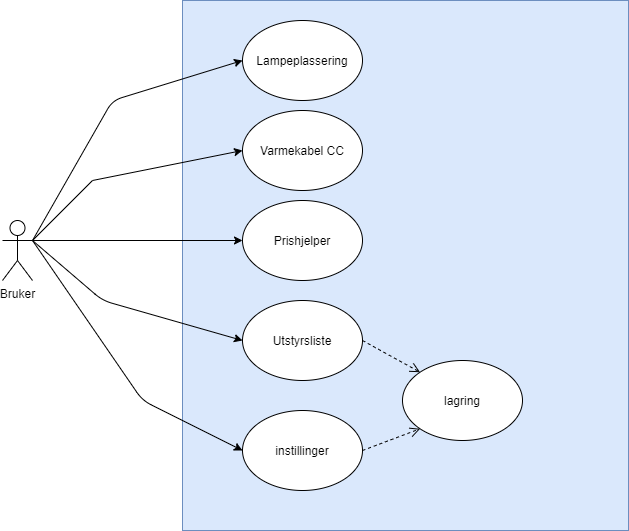

The diagram above was exported from draw.io. Its source (the exported page's mxGraphModel, read from the mxfile embedded in the PNG):
<mxGraphModel dx="1422" dy="713" grid="1" gridSize="10" guides="1" tooltips="1" connect="1" arrows="1" fold="1" page="1" pageScale="1" pageWidth="827" pageHeight="1169" math="0" shadow="0">
  <root>
    <mxCell id="0" />
    <mxCell id="1" parent="0" />
    <mxCell id="huKRcMz7WkF6DCZG_Hzh-1" value="Bruker" style="shape=umlActor;verticalLabelPosition=bottom;labelBackgroundColor=#ffffff;verticalAlign=top;html=1;outlineConnect=0;" parent="1" vertex="1">
      <mxGeometry x="150" y="320" width="30" height="60" as="geometry" />
    </mxCell>
    <mxCell id="huKRcMz7WkF6DCZG_Hzh-2" value="" style="rounded=0;whiteSpace=wrap;html=1;fillColor=#dae8fc;strokeColor=#6c8ebf;" parent="1" vertex="1">
      <mxGeometry x="330" y="100" width="446" height="530" as="geometry" />
    </mxCell>
    <mxCell id="huKRcMz7WkF6DCZG_Hzh-5" value="Lampeplassering" style="ellipse;whiteSpace=wrap;html=1;" parent="1" vertex="1">
      <mxGeometry x="390" y="120" width="120" height="80" as="geometry" />
    </mxCell>
    <mxCell id="huKRcMz7WkF6DCZG_Hzh-6" value="Varmekabel CC" style="ellipse;whiteSpace=wrap;html=1;" parent="1" vertex="1">
      <mxGeometry x="390" y="210" width="120" height="80" as="geometry" />
    </mxCell>
    <mxCell id="huKRcMz7WkF6DCZG_Hzh-7" value="Utstyrsliste" style="ellipse;whiteSpace=wrap;html=1;" parent="1" vertex="1">
      <mxGeometry x="390" y="400" width="120" height="80" as="geometry" />
    </mxCell>
    <mxCell id="huKRcMz7WkF6DCZG_Hzh-8" value="instillinger" style="ellipse;whiteSpace=wrap;html=1;" parent="1" vertex="1">
      <mxGeometry x="390" y="510" width="120" height="80" as="geometry" />
    </mxCell>
    <mxCell id="huKRcMz7WkF6DCZG_Hzh-9" value="" style="endArrow=classic;html=1;exitX=1;exitY=0.3333333333333333;exitDx=0;exitDy=0;exitPerimeter=0;entryX=0;entryY=0.5;entryDx=0;entryDy=0;" parent="1" source="huKRcMz7WkF6DCZG_Hzh-1" target="huKRcMz7WkF6DCZG_Hzh-5" edge="1">
      <mxGeometry width="50" height="50" relative="1" as="geometry">
        <mxPoint x="160" y="250" as="sourcePoint" />
        <mxPoint x="210" y="200" as="targetPoint" />
        <Array as="points">
          <mxPoint x="260" y="200" />
        </Array>
      </mxGeometry>
    </mxCell>
    <mxCell id="huKRcMz7WkF6DCZG_Hzh-10" value="" style="endArrow=classic;html=1;exitX=1;exitY=0.3333333333333333;exitDx=0;exitDy=0;exitPerimeter=0;entryX=0;entryY=0.5;entryDx=0;entryDy=0;rounded=0;strokeColor=#000000;" parent="1" source="huKRcMz7WkF6DCZG_Hzh-1" target="huKRcMz7WkF6DCZG_Hzh-6" edge="1">
      <mxGeometry width="50" height="50" relative="1" as="geometry">
        <mxPoint x="50" y="340" as="sourcePoint" />
        <mxPoint x="100" y="290" as="targetPoint" />
        <Array as="points">
          <mxPoint x="240" y="280" />
        </Array>
      </mxGeometry>
    </mxCell>
    <mxCell id="huKRcMz7WkF6DCZG_Hzh-11" value="" style="endArrow=classic;html=1;entryX=0;entryY=0.5;entryDx=0;entryDy=0;exitX=1;exitY=0.3333333333333333;exitDx=0;exitDy=0;exitPerimeter=0;" parent="1" source="huKRcMz7WkF6DCZG_Hzh-1" target="huKRcMz7WkF6DCZG_Hzh-7" edge="1">
      <mxGeometry width="50" height="50" relative="1" as="geometry">
        <mxPoint x="90" y="550" as="sourcePoint" />
        <mxPoint x="140" y="500" as="targetPoint" />
        <Array as="points">
          <mxPoint x="250" y="400" />
        </Array>
      </mxGeometry>
    </mxCell>
    <mxCell id="huKRcMz7WkF6DCZG_Hzh-12" value="" style="endArrow=classic;html=1;exitX=1;exitY=0.3333333333333333;exitDx=0;exitDy=0;exitPerimeter=0;entryX=0;entryY=0.5;entryDx=0;entryDy=0;" parent="1" source="huKRcMz7WkF6DCZG_Hzh-1" target="huKRcMz7WkF6DCZG_Hzh-8" edge="1">
      <mxGeometry width="50" height="50" relative="1" as="geometry">
        <mxPoint x="140" y="680" as="sourcePoint" />
        <mxPoint x="190" y="630" as="targetPoint" />
        <Array as="points">
          <mxPoint x="290" y="500" />
        </Array>
      </mxGeometry>
    </mxCell>
    <mxCell id="huKRcMz7WkF6DCZG_Hzh-14" value="lagring" style="ellipse;whiteSpace=wrap;html=1;" parent="1" vertex="1">
      <mxGeometry x="550" y="460" width="120" height="80" as="geometry" />
    </mxCell>
    <mxCell id="huKRcMz7WkF6DCZG_Hzh-15" value="" style="html=1;verticalAlign=bottom;endArrow=open;dashed=1;endSize=8;exitX=1;exitY=0.5;exitDx=0;exitDy=0;entryX=0;entryY=1;entryDx=0;entryDy=0;" parent="1" source="huKRcMz7WkF6DCZG_Hzh-8" target="huKRcMz7WkF6DCZG_Hzh-14" edge="1">
      <mxGeometry x="-1" y="-195" relative="1" as="geometry">
        <mxPoint x="210" y="640" as="sourcePoint" />
        <mxPoint x="130" y="640" as="targetPoint" />
        <mxPoint x="-44" y="20" as="offset" />
      </mxGeometry>
    </mxCell>
    <mxCell id="huKRcMz7WkF6DCZG_Hzh-16" value="" style="html=1;verticalAlign=bottom;endArrow=open;dashed=1;endSize=8;exitX=1;exitY=0.5;exitDx=0;exitDy=0;entryX=0;entryY=0;entryDx=0;entryDy=0;" parent="1" source="huKRcMz7WkF6DCZG_Hzh-7" target="huKRcMz7WkF6DCZG_Hzh-14" edge="1">
      <mxGeometry x="-1" y="-195" relative="1" as="geometry">
        <mxPoint x="520" y="554.5" as="sourcePoint" />
        <mxPoint x="577.5735931288073" y="518.2842712474617" as="targetPoint" />
        <mxPoint x="-44" y="20" as="offset" />
      </mxGeometry>
    </mxCell>
    <mxCell id="U7UoZdtOcDdDpfqkcxBa-1" value="Prishjelper" style="ellipse;whiteSpace=wrap;html=1;" parent="1" vertex="1">
      <mxGeometry x="390" y="300" width="120" height="80" as="geometry" />
    </mxCell>
    <mxCell id="U7UoZdtOcDdDpfqkcxBa-5" value="" style="endArrow=classic;html=1;rounded=0;strokeColor=#000000;exitX=1;exitY=0.3333333333333333;exitDx=0;exitDy=0;exitPerimeter=0;" parent="1" source="huKRcMz7WkF6DCZG_Hzh-1" target="U7UoZdtOcDdDpfqkcxBa-1" edge="1">
      <mxGeometry width="50" height="50" relative="1" as="geometry">
        <mxPoint x="190" y="350" as="sourcePoint" />
        <mxPoint x="400" y="240" as="targetPoint" />
        <Array as="points" />
      </mxGeometry>
    </mxCell>
  </root>
</mxGraphModel>